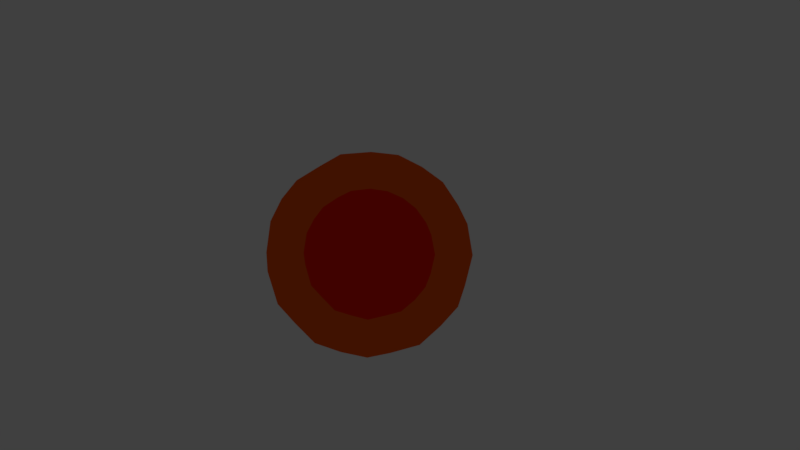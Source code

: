 # Source: Soul_Orb.blend  (saved by Blender 2.79.0; exported with 4.5.12 LTS)
import bpy
from mathutils import Matrix  # noqa: F401  (used for matrix-valued properties, if any)

bpy.ops.wm.read_factory_settings(use_empty=True)
scene = bpy.context.scene
scene.name = 'Scene'

# ---- collections
col_collection_1 = bpy.data.collections.new('Collection 1'); scene.collection.children.link(col_collection_1)

# ---- materials (node trees are filled in below, after node groups)
mat_material = bpy.data.materials.new('Material')
mat_material.alpha_threshold = 0.0
mat_material.diffuse_color = (0.4355, 0.5534, 0.8, 1.0)
mat_material.roughness = 0.5
mat_material.line_color = (0.0, 0.0, 0.0, 1.0)

# ---- material node trees
mat_material.use_nodes = True; mat_material.node_tree.nodes.clear()
_N = mat_material.node_tree.nodes; _L = mat_material.node_tree.links
n0 = _N.new('ShaderNodeOutputMaterial'); n0.name = 'Material Output'; n0.location = (300, 300)
n1 = _N.new('ShaderNodeBsdfTransparent'); n1.name = 'Transparent BSDF'; n1.location = (-6, 265)
n1.inputs[0].default_value = (1.0, 0.3486, 0.07392, 0.08992)
_L.new(n1.outputs[0], n0.inputs[0])
n0.is_active_output = True

# ---- world
world_world = bpy.data.worlds.new('World'); scene.world = world_world
world_world.color = (0.05088, 0.05088, 0.05088)
world_world.use_sun_shadow = False
world_world.sun_shadow_jitter_overblur = 0.0
world_world.cycles.sampling_method = 'MANUAL'

# ---- cameras
cam_camera = bpy.data.cameras.new('Camera')
cam_camera.clip_end = 100.0
cam_camera.lens = 35.0
cam_camera.sensor_width = 32.0
cam_camera.sensor_height = 18.0
cam_camera.ortho_scale = 7.314
cam_camera.dof.focus_distance = 0.0

# ---- lights
light_lamp = bpy.data.lights.new('Lamp', 'POINT')
light_lamp.transmission_factor = 0.0
light_lamp.cutoff_distance = 30.0
light_lamp.energy = 100.0
light_lamp.shadow_buffer_clip_start = 1.001
light_lamp.shadow_soft_size = 0.1
light_lamp.shadow_maximum_resolution = 0.006
light_lamp.use_absolute_resolution = True

# ---- meshes
me_cube_001 = bpy.data.meshes.new('Cube.001')
me_cube_001.from_pydata([(1.617e-08, -3.067e-07, -0.8462), (0.3291, -2.896e-07, -0.779), (1.907e-08, -0.3291, -0.779), (-0.3291, -2.445e-07, -0.779), (8.019e-08, 0.3291, -0.779), (0.31, 0.31, -0.7205), (0.31, -0.31, -0.7205), (-0.31, -0.31, -0.7205), (-0.31, 0.31, -0.7205), (-1.788e-07, -5.017e-07, 0.8462), (1.617e-08, 0.3291, 0.779), (-0.3291, -2.695e-07, 0.779), (5.059e-08, -0.3291, 0.779), (0.3291, -3.008e-07, 0.779), (0.31, 0.31, 0.7205), (-0.31, 0.31, 0.7205), (-0.31, -0.31, 0.7205), (0.31, -0.31, 0.7205), (0.8462, -3.515e-07, 6.383e-08), (0.779, 0.3291, 6.383e-08), (0.779, -2.65e-07, 0.3291), (0.779, -0.3291, 6.383e-08), (0.779, -2.286e-07, -0.3291), (0.7232, 0.3047, -0.3125), (0.7232, 0.3047, 0.3125), (0.7232, -0.3047, 0.3125), (0.7232, -0.3047, -0.3125), (-6.874e-08, -0.8462, 6.383e-08), (0.3291, -0.779, 6.383e-08), (6.544e-08, -0.779, 0.3291), (-0.3291, -0.779, 6.383e-08), (6.544e-08, -0.779, -0.3291), (0.3047, -0.7232, -0.3125), (0.3047, -0.7232, 0.3125), (-0.3047, -0.7232, 0.3125), (-0.3047, -0.7232, -0.3125), (-0.8462, -1.498e-07, 6.383e-08), (-0.779, -0.3291, 6.383e-08), (-0.779, -2.956e-07, 0.3291), (-0.779, 0.3291, 6.383e-08), (-0.779, -2.956e-07, -0.3291), (-0.7232, -0.3047, -0.3125), (-0.7232, -0.3047, 0.3125), (-0.7232, 0.3047, 0.3125), (-0.7232, 0.3047, -0.3125), (1.617e-08, 0.8462, 6.383e-08), (0.3291, 0.779, 6.383e-08), (7.628e-08, 0.779, -0.3291), (-0.3291, 0.779, 6.383e-08), (1.617e-08, 0.779, 0.3291), (0.3047, 0.7232, 0.3125), (0.3047, 0.7232, -0.3125), (-0.3047, 0.7232, -0.3125), (-0.3047, 0.7232, 0.3125), (0.5589, 0.2807, -0.5619), (0.5983, -3.011e-07, -0.5983), (0.5589, -0.2807, -0.5619), (0.2807, 0.5589, -0.5619), (1.456e-07, 0.5983, -0.5983), (-0.2807, 0.5589, -0.5619), (0.561, 0.561, -0.2858), (0.5983, 0.5983, 6.383e-08), (0.561, 0.561, 0.2858), (0.2807, -0.5589, -0.5619), (-5.696e-09, -0.5983, -0.5983), (-0.2807, -0.5589, -0.5619), (0.561, -0.561, -0.2858), (0.5983, -0.5983, 6.383e-08), (0.561, -0.561, 0.2858), (-0.5589, -0.2807, -0.5619), (-0.5983, -1.876e-07, -0.5983), (-0.5589, 0.2807, -0.5619), (-0.561, -0.561, -0.2858), (-0.5983, -0.5983, 6.383e-08), (-0.561, -0.561, 0.2858), (-0.561, 0.561, -0.2858), (-0.5983, 0.5983, 6.383e-08), (-0.561, 0.561, 0.2858), (0.5589, 0.2807, 0.5619), (0.5983, -3.011e-07, 0.5983), (0.5589, -0.2807, 0.5619), (0.2807, 0.5589, 0.5619), (1.617e-08, 0.5983, 0.5983), (-0.2807, 0.5589, 0.5619), (0.2807, -0.5589, 0.5619), (-5.696e-09, -0.5983, 0.5983), (-0.2807, -0.5589, 0.5619), (-0.5589, -0.2807, 0.5619), (-0.5983, -1.876e-07, 0.5983), (-0.5589, 0.2807, 0.5619), (0.4887, 0.4887, -0.4854), (0.4887, -0.4887, -0.4854), (-0.4887, -0.4887, -0.4854), (-0.4887, 0.4887, -0.4854), (0.4887, 0.4887, 0.4854), (0.4887, -0.4887, 0.4854), (-0.4887, -0.4887, 0.4854), (-0.4887, 0.4887, 0.4854)], [], [(0, 4, 5, 1), (1, 5, 54, 55), (4, 58, 57, 5), (5, 57, 90, 54), (0, 1, 6, 2), (2, 6, 63, 64), (1, 55, 56, 6), (6, 56, 91, 63), (0, 2, 7, 3), (3, 7, 69, 70), (2, 64, 65, 7), (7, 65, 92, 69), (0, 3, 8, 4), (4, 8, 59, 58), (3, 70, 71, 8), (8, 71, 93, 59), (9, 13, 14, 10), (10, 14, 81, 82), (13, 79, 78, 14), (14, 78, 94, 81), (9, 10, 15, 11), (11, 15, 89, 88), (10, 82, 83, 15), (15, 83, 97, 89), (9, 11, 16, 12), (12, 16, 86, 85), (11, 88, 87, 16), (16, 87, 96, 86), (9, 12, 17, 13), (13, 17, 80, 79), (12, 85, 84, 17), (17, 84, 95, 80), (18, 22, 23, 19), (19, 23, 60, 61), (22, 55, 54, 23), (23, 54, 90, 60), (18, 19, 24, 20), (20, 24, 78, 79), (19, 61, 62, 24), (24, 62, 94, 78), (18, 20, 25, 21), (21, 25, 68, 67), (20, 79, 80, 25), (25, 80, 95, 68), (18, 21, 26, 22), (22, 26, 56, 55), (21, 67, 66, 26), (26, 66, 91, 56), (27, 31, 32, 28), (28, 32, 66, 67), (31, 64, 63, 32), (32, 63, 91, 66), (27, 28, 33, 29), (29, 33, 84, 85), (28, 67, 68, 33), (33, 68, 95, 84), (27, 29, 34, 30), (30, 34, 74, 73), (29, 85, 86, 34), (34, 86, 96, 74), (27, 30, 35, 31), (31, 35, 65, 64), (30, 73, 72, 35), (35, 72, 92, 65), (36, 40, 41, 37), (37, 41, 72, 73), (40, 70, 69, 41), (41, 69, 92, 72), (36, 37, 42, 38), (38, 42, 87, 88), (37, 73, 74, 42), (42, 74, 96, 87), (36, 38, 43, 39), (39, 43, 77, 76), (38, 88, 89, 43), (43, 89, 97, 77), (36, 39, 44, 40), (40, 44, 71, 70), (39, 76, 75, 44), (44, 75, 93, 71), (45, 49, 50, 46), (46, 50, 62, 61), (49, 82, 81, 50), (50, 81, 94, 62), (45, 46, 51, 47), (47, 51, 57, 58), (46, 61, 60, 51), (51, 60, 90, 57), (45, 47, 52, 48), (48, 52, 75, 76), (47, 58, 59, 52), (52, 59, 93, 75), (45, 48, 53, 49), (49, 53, 83, 82), (48, 76, 77, 53), (53, 77, 97, 83)])
me_cube_001.polygons.foreach_set('use_smooth', [True] * 96)
me_cube_001.materials.append(mat_material)
me_cube_001.use_remesh_preserve_volume = False
me_cube_001.use_remesh_preserve_attributes = False
me_cube_001.use_mirror_vertex_groups = False
me_cube_001.update()
me_cube = bpy.data.meshes.new('Cube')
me_cube.from_pydata([(1.617e-08, -3.067e-07, -0.8462), (0.3291, -2.896e-07, -0.779), (1.907e-08, -0.3291, -0.779), (-0.3291, -2.445e-07, -0.779), (8.019e-08, 0.3291, -0.779), (0.31, 0.31, -0.7205), (0.31, -0.31, -0.7205), (-0.31, -0.31, -0.7205), (-0.31, 0.31, -0.7205), (-1.788e-07, -5.017e-07, 0.8462), (1.617e-08, 0.3291, 0.779), (-0.3291, -2.695e-07, 0.779), (5.059e-08, -0.3291, 0.779), (0.3291, -3.008e-07, 0.779), (0.31, 0.31, 0.7205), (-0.31, 0.31, 0.7205), (-0.31, -0.31, 0.7205), (0.31, -0.31, 0.7205), (0.8462, -3.515e-07, 6.383e-08), (0.779, 0.3291, 6.383e-08), (0.779, -2.65e-07, 0.3291), (0.779, -0.3291, 6.383e-08), (0.779, -2.286e-07, -0.3291), (0.7232, 0.3047, -0.3125), (0.7232, 0.3047, 0.3125), (0.7232, -0.3047, 0.3125), (0.7232, -0.3047, -0.3125), (-6.874e-08, -0.8462, 6.383e-08), (0.3291, -0.779, 6.383e-08), (6.544e-08, -0.779, 0.3291), (-0.3291, -0.779, 6.383e-08), (6.544e-08, -0.779, -0.3291), (0.3047, -0.7232, -0.3125), (0.3047, -0.7232, 0.3125), (-0.3047, -0.7232, 0.3125), (-0.3047, -0.7232, -0.3125), (-0.8462, -1.498e-07, 6.383e-08), (-0.779, -0.3291, 6.383e-08), (-0.779, -2.956e-07, 0.3291), (-0.779, 0.3291, 6.383e-08), (-0.779, -2.956e-07, -0.3291), (-0.7232, -0.3047, -0.3125), (-0.7232, -0.3047, 0.3125), (-0.7232, 0.3047, 0.3125), (-0.7232, 0.3047, -0.3125), (1.617e-08, 0.8462, 6.383e-08), (0.3291, 0.779, 6.383e-08), (7.628e-08, 0.779, -0.3291), (-0.3291, 0.779, 6.383e-08), (1.617e-08, 0.779, 0.3291), (0.3047, 0.7232, 0.3125), (0.3047, 0.7232, -0.3125), (-0.3047, 0.7232, -0.3125), (-0.3047, 0.7232, 0.3125), (0.5589, 0.2807, -0.5619), (0.5983, -3.011e-07, -0.5983), (0.5589, -0.2807, -0.5619), (0.2807, 0.5589, -0.5619), (1.456e-07, 0.5983, -0.5983), (-0.2807, 0.5589, -0.5619), (0.561, 0.561, -0.2858), (0.5983, 0.5983, 6.383e-08), (0.561, 0.561, 0.2858), (0.2807, -0.5589, -0.5619), (-5.696e-09, -0.5983, -0.5983), (-0.2807, -0.5589, -0.5619), (0.561, -0.561, -0.2858), (0.5983, -0.5983, 6.383e-08), (0.561, -0.561, 0.2858), (-0.5589, -0.2807, -0.5619), (-0.5983, -1.876e-07, -0.5983), (-0.5589, 0.2807, -0.5619), (-0.561, -0.561, -0.2858), (-0.5983, -0.5983, 6.383e-08), (-0.561, -0.561, 0.2858), (-0.561, 0.561, -0.2858), (-0.5983, 0.5983, 6.383e-08), (-0.561, 0.561, 0.2858), (0.5589, 0.2807, 0.5619), (0.5983, -3.011e-07, 0.5983), (0.5589, -0.2807, 0.5619), (0.2807, 0.5589, 0.5619), (1.617e-08, 0.5983, 0.5983), (-0.2807, 0.5589, 0.5619), (0.2807, -0.5589, 0.5619), (-5.696e-09, -0.5983, 0.5983), (-0.2807, -0.5589, 0.5619), (-0.5589, -0.2807, 0.5619), (-0.5983, -1.876e-07, 0.5983), (-0.5589, 0.2807, 0.5619), (0.4887, 0.4887, -0.4854), (0.4887, -0.4887, -0.4854), (-0.4887, -0.4887, -0.4854), (-0.4887, 0.4887, -0.4854), (0.4887, 0.4887, 0.4854), (0.4887, -0.4887, 0.4854), (-0.4887, -0.4887, 0.4854), (-0.4887, 0.4887, 0.4854)], [], [(0, 4, 5, 1), (1, 5, 54, 55), (4, 58, 57, 5), (5, 57, 90, 54), (0, 1, 6, 2), (2, 6, 63, 64), (1, 55, 56, 6), (6, 56, 91, 63), (0, 2, 7, 3), (3, 7, 69, 70), (2, 64, 65, 7), (7, 65, 92, 69), (0, 3, 8, 4), (4, 8, 59, 58), (3, 70, 71, 8), (8, 71, 93, 59), (9, 13, 14, 10), (10, 14, 81, 82), (13, 79, 78, 14), (14, 78, 94, 81), (9, 10, 15, 11), (11, 15, 89, 88), (10, 82, 83, 15), (15, 83, 97, 89), (9, 11, 16, 12), (12, 16, 86, 85), (11, 88, 87, 16), (16, 87, 96, 86), (9, 12, 17, 13), (13, 17, 80, 79), (12, 85, 84, 17), (17, 84, 95, 80), (18, 22, 23, 19), (19, 23, 60, 61), (22, 55, 54, 23), (23, 54, 90, 60), (18, 19, 24, 20), (20, 24, 78, 79), (19, 61, 62, 24), (24, 62, 94, 78), (18, 20, 25, 21), (21, 25, 68, 67), (20, 79, 80, 25), (25, 80, 95, 68), (18, 21, 26, 22), (22, 26, 56, 55), (21, 67, 66, 26), (26, 66, 91, 56), (27, 31, 32, 28), (28, 32, 66, 67), (31, 64, 63, 32), (32, 63, 91, 66), (27, 28, 33, 29), (29, 33, 84, 85), (28, 67, 68, 33), (33, 68, 95, 84), (27, 29, 34, 30), (30, 34, 74, 73), (29, 85, 86, 34), (34, 86, 96, 74), (27, 30, 35, 31), (31, 35, 65, 64), (30, 73, 72, 35), (35, 72, 92, 65), (36, 40, 41, 37), (37, 41, 72, 73), (40, 70, 69, 41), (41, 69, 92, 72), (36, 37, 42, 38), (38, 42, 87, 88), (37, 73, 74, 42), (42, 74, 96, 87), (36, 38, 43, 39), (39, 43, 77, 76), (38, 88, 89, 43), (43, 89, 97, 77), (36, 39, 44, 40), (40, 44, 71, 70), (39, 76, 75, 44), (44, 75, 93, 71), (45, 49, 50, 46), (46, 50, 62, 61), (49, 82, 81, 50), (50, 81, 94, 62), (45, 46, 51, 47), (47, 51, 57, 58), (46, 61, 60, 51), (51, 60, 90, 57), (45, 47, 52, 48), (48, 52, 75, 76), (47, 58, 59, 52), (52, 59, 93, 75), (45, 48, 53, 49), (49, 53, 83, 82), (48, 76, 77, 53), (53, 77, 97, 83)])
me_cube.polygons.foreach_set('use_smooth', [True] * 96)
me_cube.materials.append(mat_material)
me_cube.use_remesh_preserve_volume = False
me_cube.use_remesh_preserve_attributes = False
me_cube.use_mirror_vertex_groups = False
me_cube.update()

# ---- objects
ob_cube_001 = bpy.data.objects.new('Cube.001', me_cube_001)
ob_cube = bpy.data.objects.new('Cube', me_cube)
ob_lamp = bpy.data.objects.new('Lamp', light_lamp)
ob_camera = bpy.data.objects.new('Camera', cam_camera)

# ---- transforms, parenting, visibility, modifiers, constraints
ob_cube_001.location = (0.0, 0.0, 0.0)
ob_cube_001.scale = (1.57, 1.57, 1.57)
ob_cube_001.lock_rotations_4d = False
ob_cube_001.empty_display_type = 'ARROWS'
ob_cube_001.lineart.crease_threshold = 0.0
ob_cube.location = (0.0, 0.0, 0.0)
ob_cube.lock_rotations_4d = False
ob_cube.empty_display_type = 'ARROWS'
ob_cube.lineart.crease_threshold = 0.0
ob_lamp.location = (4.076, 1.005, 5.904)
ob_lamp.rotation_euler = (0.6503, 0.05522, 1.866)
ob_lamp.lock_rotations_4d = False
ob_lamp.empty_display_type = 'ARROWS'
ob_lamp.color = (0.0, 0.0, 0.0, 0.0)
ob_lamp.lineart.crease_threshold = 0.0
ob_camera.location = (7.481, -6.508, 5.344)
ob_camera.rotation_euler = (1.109, 0.0, 0.8149)
ob_camera.lock_rotations_4d = False
ob_camera.empty_display_type = 'ARROWS'
ob_camera.color = (0.0, 0.0, 0.0, 0.0)
ob_camera.display_type = 'WIRE'
ob_camera.lineart.crease_threshold = 0.0

# ---- collection membership
col_collection_1.objects.link(ob_cube_001)
col_collection_1.objects.link(ob_cube)
col_collection_1.objects.link(ob_lamp)
col_collection_1.objects.link(ob_camera)

# ---- scene / render settings (as saved in the file)
scene.camera = ob_camera
scene.frame_start = 1; scene.frame_end = 250; scene.frame_set(1)
scene.render.engine = 'CYCLES'
scene.render.resolution_percentage = 50
scene.render.dither_intensity = 0.0
scene.cycles.use_denoising = False
scene.cycles.samples = 128
scene.cycles.sampling_pattern = 'TABULATED_SOBOL'
scene.cycles.use_adaptive_sampling = False
scene.cycles.use_light_tree = False
scene.cycles.blur_glossy = 0.0
scene.cycles.sample_clamp_indirect = 0.0
scene.view_settings.view_transform = 'Standard'
bpy.context.view_layer.update()
